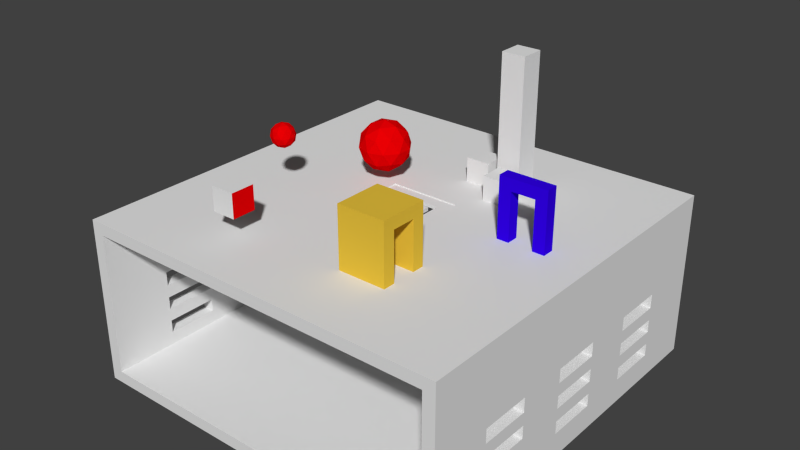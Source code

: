 # Source: scene.blend  (saved by Blender 2.76.0; exported with 4.5.12 LTS)
import bpy
from mathutils import Matrix  # noqa: F401  (used for matrix-valued properties, if any)

bpy.ops.wm.read_factory_settings(use_empty=True)
scene = bpy.context.scene
scene.name = 'Scene'

# ---- collections
col_collection_1 = bpy.data.collections.new('Collection 1'); scene.collection.children.link(col_collection_1)

# ---- materials (node trees are filled in below, after node groups)
mat_material = bpy.data.materials.new('Material')
mat_material.alpha_threshold = 0.0
mat_material.use_transparent_shadow = False
mat_material.roughness = 0.5
mat_material.line_color = (0.0, 0.0, 0.0, 1.0)
mat_red = bpy.data.materials.new('Red')
mat_red.alpha_threshold = 0.0
mat_red.use_transparent_shadow = False
mat_red.diffuse_color = (0.8, 0.0, 0.00128, 1.0)
mat_red.roughness = 0.5
mat_material_001 = bpy.data.materials.new('Material.001')
mat_material_001.alpha_threshold = 0.0
mat_material_001.use_transparent_shadow = False
mat_material_001.diffuse_color = (0.02986, 0.0, 0.8, 1.0)
mat_material_001.roughness = 0.5
mat_material_002 = bpy.data.materials.new('Material.002')
mat_material_002.alpha_threshold = 0.0
mat_material_002.use_transparent_shadow = False
mat_material_002.diffuse_color = (0.8, 0.5319, 0.04681, 1.0)
mat_material_002.roughness = 0.5

# ---- material node trees

# ---- world
world_world = bpy.data.worlds.new('World'); scene.world = world_world
world_world.color = (0.05088, 0.05088, 0.05088)
world_world.use_sun_shadow = False
world_world.sun_shadow_jitter_overblur = 0.0
world_world.cycles.sampling_method = 'MANUAL'
world_world.cycles.sample_map_resolution = 256

# ---- meshes
me_cube_009 = bpy.data.meshes.new('Cube.009')
me_cube_009.from_pydata([(0.1829, -0.1829, 1.0), (-0.1829, -0.1829, 1.0), (0.1829, 0.1829, 1.0), (-0.1829, 0.1829, 1.0), (-0.1829, -0.1829, -4.53e-07), (0.1829, -0.1829, -4.53e-07), (-0.1829, 0.1829, 4.53e-07), (0.1829, 0.1829, 4.53e-07), (0.122, -0.122, 1.0), (-0.122, -0.122, 1.0), (0.122, 0.122, 1.0), (-0.122, 0.122, 1.0), (-0.122, -0.122, -3.02e-07), (0.122, -0.122, -3.02e-07), (-0.122, 0.122, 3.02e-07), (0.122, 0.122, 3.02e-07), (0.01829, 0.1829, 1.0), (-0.01829, 0.1829, 1.0), (-0.01829, 0.1829, 4.53e-07), (0.01829, 0.1829, 4.53e-07), (0.01829, 0.122, 1.0), (-0.01829, 0.122, 1.0), (-0.01829, 0.122, 3.02e-07), (0.01829, 0.122, 3.02e-07), (-0.1829, 0.01829, 4.53e-08), (-0.1829, -0.01829, -4.53e-08), (-0.1829, 0.01829, 1.0), (-0.1829, -0.01829, 1.0), (-0.122, 0.01829, 4.53e-08), (-0.122, -0.01829, -4.53e-08), (-0.122, 0.01829, 1.0), (-0.122, -0.01829, 1.0), (0.1829, 0.01829, 4.53e-08), (0.1829, -0.01829, -4.53e-08), (0.1829, 0.01829, 1.0), (0.1829, -0.01829, 1.0), (0.122, 0.01829, 4.53e-08), (0.122, -0.01829, -4.53e-08), (0.122, 0.01829, 1.0), (0.122, -0.01829, 1.0), (0.01829, -0.1829, 1.0), (-0.01829, -0.1829, 1.0), (-0.01829, -0.1829, -4.53e-07), (0.01829, -0.1829, -4.53e-07), (0.01829, -0.122, 1.0), (-0.01829, -0.122, 1.0), (-0.01829, -0.122, -3.02e-07), (0.01829, -0.122, -3.02e-07), (-0.09146, 0.01829, 4.53e-08), (-0.09146, -0.01829, -4.53e-08), (-0.09146, 0.01829, 1.0), (-0.09146, -0.01829, 1.0), (0.09146, 0.01829, 4.53e-08), (0.09146, -0.01829, -4.53e-08), (0.09146, 0.01829, 1.0), (0.09146, -0.01829, 1.0), (0.01829, 0.09146, 1.0), (-0.01829, 0.09146, 1.0), (-0.01829, 0.09146, 2.265e-07), (0.01829, 0.09146, 2.265e-07), (0.01829, -0.09146, 1.0), (-0.01829, -0.09146, 1.0), (-0.01829, -0.09146, -2.265e-07), (0.01829, -0.09146, -2.265e-07), (0.01829, 0.06098, 1.0), (-0.01829, 0.06098, 1.0), (-0.01829, 0.06098, 1.51e-07), (0.01829, 0.06098, 1.51e-07), (0.01829, -0.06098, 1.0), (-0.01829, -0.06098, 1.0), (-0.01829, -0.06098, -1.51e-07), (0.01829, -0.06098, -1.51e-07), (-0.06098, 0.01829, 4.53e-08), (-0.06098, -0.01829, -4.53e-08), (-0.06098, 0.01829, 1.0), (-0.06098, -0.01829, 1.0), (0.06098, 0.01829, 4.53e-08), (0.06098, -0.01829, -4.53e-08), (0.06098, 0.01829, 1.0), (0.06098, -0.01829, 1.0), (-0.09146, 0.06098, 1.0), (-0.09146, 0.06098, 1.51e-07), (-0.06098, 0.06098, 1.51e-07), (-0.06098, 0.09146, 1.0), (-0.06098, 0.09146, 2.265e-07), (-0.06098, 0.06098, 1.0), (0.06098, 0.09146, 1.0), (0.06098, 0.09146, 2.265e-07), (0.09146, 0.09146, 2.265e-07), (0.09146, 0.09146, 1.0), (0.09146, 0.06098, 1.0), (0.09146, 0.06098, 1.51e-07), (0.06098, 0.06098, 1.0), (0.06098, 0.06098, 1.51e-07), (-0.09146, -0.06098, 1.0), (-0.09146, -0.06098, -1.51e-07), (-0.06098, -0.06098, 1.0), (-0.06098, -0.06098, -1.51e-07), (-0.06098, -0.09146, 1.0), (-0.06098, -0.09146, -2.265e-07), (-0.09146, -0.09146, 1.0), (-0.09146, -0.09146, -2.265e-07), (-0.09146, 0.09146, 2.265e-07), (-0.09146, 0.09146, 1.0), (0.06098, -0.09146, -2.265e-07), (0.06098, -0.09146, 1.0), (0.06098, -0.06098, 1.0), (0.06098, -0.06098, -1.51e-07), (0.09146, -0.09146, -2.265e-07), (0.09146, -0.06098, -1.51e-07), (0.09146, -0.09146, 1.0), (0.09146, -0.06098, 1.0), (0.9421, -0.01829, 1.0), (0.9421, 0.01829, 1.0), (0.9421, -0.01829, -5.96e-08), (0.9421, 0.01829, 5.96e-08), (-0.9421, -0.01829, 1.0), (-0.9421, 0.01829, 1.0), (-0.9421, -0.01829, -5.96e-08), (-0.9421, 0.01829, 5.96e-08), (0.01829, 0.3951, 1.0), (-0.01829, 0.3951, 1.0), (-0.01829, 0.3951, 9.537e-07), (0.01829, 0.3951, 9.537e-07), (0.01829, -0.3951, 1.0), (-0.01829, -0.3951, 1.0), (-0.01829, -0.3951, -9.537e-07), (0.01829, -0.3951, -9.537e-07), (-0.3049, 0.01829, 4.53e-08), (-0.3354, 0.01829, 4.53e-08), (-0.3049, 0.01829, 1.0), (-0.3354, 0.01829, 1.0), (-0.3354, -0.01829, -4.53e-08), (-0.3049, -0.01829, -4.53e-08), (-0.3049, -0.01829, 1.0), (-0.3354, -0.01829, 1.0), (0.3049, 0.01829, 4.53e-08), (0.3354, 0.01829, 4.53e-08), (0.3354, 0.01829, 1.0), (0.3049, 0.01829, 1.0), (0.3354, -0.01829, 1.0), (0.3049, -0.01829, 1.0), (0.3049, -0.01829, -4.53e-08), (0.3354, -0.01829, -4.53e-08), (-0.3049, 0.04878, 1.208e-07), (-0.3354, 0.04878, 1.208e-07), (-0.3049, 0.04878, 1.0), (-0.3354, 0.04878, 1.0), (-0.3354, -0.04878, -1.208e-07), (-0.3049, -0.04878, -1.208e-07), (-0.3049, -0.04878, 1.0), (-0.3354, -0.04878, 1.0), (0.3049, 0.04878, 1.208e-07), (0.3354, 0.04878, 1.208e-07), (0.3354, 0.04878, 1.0), (0.3049, 0.04878, 1.0), (0.3354, -0.04878, 1.0), (0.3049, -0.04878, 1.0), (0.3049, -0.04878, -1.208e-07), (0.3354, -0.04878, -1.208e-07), (-0.3049, 0.07927, 1.963e-07), (-0.3354, 0.07927, 1.963e-07), (-0.3049, 0.07927, 1.0), (-0.3354, 0.07927, 1.0), (-0.3354, -0.07927, -1.963e-07), (-0.3049, -0.07927, -1.963e-07), (-0.3049, -0.07927, 1.0), (-0.3354, -0.07927, 1.0), (0.3049, 0.07927, 1.963e-07), (0.3354, 0.07927, 1.963e-07), (0.3354, 0.07927, 1.0), (0.3049, 0.07927, 1.0), (0.3354, -0.07927, 1.0), (0.3049, -0.07927, 1.0), (0.3049, -0.07927, -1.963e-07), (0.3354, -0.07927, -1.963e-07), (-0.2134, -0.04878, 1.0), (-0.2134, -0.04878, -1.208e-07), (-0.2134, 0.04878, 1.208e-07), (-0.2134, 0.04878, 1.0), (0.2134, -0.04878, -1.208e-07), (0.2134, -0.04878, 1.0), (0.2134, 0.04878, 1.0), (0.2134, 0.04878, 1.208e-07), (-0.2134, -0.07927, 1.0), (-0.2134, -0.07927, -1.963e-07), (-0.2134, 0.07927, 1.963e-07), (-0.2134, 0.07927, 1.0), (0.2134, -0.07927, -1.963e-07), (0.2134, -0.07927, 1.0), (0.2134, 0.07927, 1.0), (0.2134, 0.07927, 1.963e-07), (-0.2439, 0.07927, 1.963e-07), (-0.2439, 0.04878, 1.208e-07), (-0.2439, 0.04878, 1.0), (-0.2439, 0.07927, 1.0), (-0.2439, -0.04878, 1.0), (-0.2439, -0.04878, -1.208e-07), (-0.2439, -0.07927, -1.963e-07), (-0.2439, -0.07927, 1.0), (0.2439, 0.07927, 1.0), (0.2439, 0.04878, 1.0), (0.2439, 0.04878, 1.208e-07), (0.2439, 0.07927, 1.963e-07), (0.2439, -0.04878, 1.0), (0.2439, -0.07927, 1.0), (0.2439, -0.04878, -1.208e-07), (0.2439, -0.07927, -1.963e-07), (-0.2134, -0.3052, 1.0), (-0.2134, -0.3052, -7.749e-07), (-0.2134, 0.3052, 7.451e-07), (-0.2134, 0.3052, 1.0), (0.2134, -0.3052, -7.749e-07), (0.2134, -0.3052, 1.0), (0.2134, 0.3052, 1.0), (0.2134, 0.3052, 7.451e-07), (-0.2439, 0.3052, 7.451e-07), (0.2439, 0.3052, 1.0), (-0.2439, -0.3052, -7.749e-07), (-0.2439, 0.3052, 1.0), (-0.2439, -0.3052, 1.0), (0.2439, 0.3052, 7.451e-07), (0.2439, -0.3052, 1.0), (0.2439, -0.3052, -7.749e-07), (-0.2134, -0.3357, 1.0), (-0.2134, -0.3357, -8.345e-07), (-0.2134, 0.3357, 8.345e-07), (-0.2134, 0.3357, 1.0), (0.2134, -0.3357, -8.345e-07), (0.2134, -0.3357, 1.0), (0.2134, 0.3357, 1.0), (0.2134, 0.3357, 8.345e-07), (-0.2439, 0.3357, 8.345e-07), (0.2439, 0.3357, 1.0), (-0.2439, -0.3357, -8.345e-07), (-0.2439, 0.3357, 1.0), (-0.2439, -0.3357, 1.0), (0.2439, 0.3357, 8.345e-07), (0.2439, -0.3357, 1.0), (0.2439, -0.3357, -8.345e-07), (-0.8537, 0.3049, 1.0), (-0.8537, 0.3049, 7.55e-07), (-0.8537, -0.3049, -7.55e-07), (-0.8537, -0.3049, 1.0), (0.8537, 0.3049, 7.55e-07), (0.8537, 0.3049, 1.0), (0.8537, -0.3049, 1.0), (0.8537, -0.3049, -7.55e-07), (-0.8537, 0.3354, 1.0), (-0.8537, 0.3354, 8.305e-07), (-0.8537, -0.3354, -8.305e-07), (-0.8537, -0.3354, 1.0), (0.8537, 0.3354, 8.305e-07), (0.8537, 0.3354, 1.0), (0.8537, -0.3354, 1.0), (0.8537, -0.3354, -8.305e-07), (-0.8841, 0.3049, 1.0), (-0.8841, 0.3049, 7.55e-07), (-0.8841, -0.3049, -7.55e-07), (-0.8841, -0.3049, 1.0), (0.8841, 0.3049, 7.55e-07), (0.8841, 0.3049, 1.0), (0.8841, -0.3049, 1.0), (0.8841, -0.3049, -7.55e-07), (-0.8841, 0.3354, 1.0), (-0.8841, 0.3354, 8.305e-07), (-0.8841, -0.3354, -8.305e-07), (-0.8841, -0.3354, 1.0), (0.8841, 0.3354, 8.305e-07), (0.8841, 0.3354, 1.0), (0.8841, -0.3354, 1.0), (0.8841, -0.3354, -8.305e-07), (-0.8537, 0.07927, 1.0), (-0.8537, 0.07927, 1.784e-07), (-0.8537, -0.07927, -2.082e-07), (-0.8537, -0.07927, 1.0), (0.8537, 0.07927, 1.784e-07), (0.8537, 0.07927, 1.0), (0.8537, -0.07927, 1.0), (0.8537, -0.07927, -2.082e-07), (-0.8841, 0.07927, 1.0), (-0.8841, 0.07927, 1.784e-07), (-0.8841, -0.07927, -2.082e-07), (-0.8841, -0.07927, 1.0), (0.8841, 0.07927, 1.784e-07), (0.8841, 0.07927, 1.0), (0.8841, -0.07927, 1.0), (0.8841, -0.07927, -2.082e-07), (-0.8537, 0.04878, 1.0), (-0.8537, 0.04878, 1.208e-07), (-0.8537, -0.04878, -1.208e-07), (-0.8537, -0.04878, 1.0), (0.8537, 0.04878, 1.208e-07), (0.8537, 0.04878, 1.0), (0.8537, -0.04878, 1.0), (0.8537, -0.04878, -1.208e-07), (-0.8841, 0.04878, 1.0), (-0.8841, 0.04878, 1.208e-07), (-0.8841, -0.04878, -1.208e-07), (-0.8841, -0.04878, 1.0), (0.8841, 0.04878, 1.208e-07), (0.8841, 0.04878, 1.0), (0.8841, -0.04878, 1.0), (0.8841, -0.04878, -1.208e-07), (-0.7927, 0.07927, 1.0), (-0.7927, 0.07927, 1.963e-07), (-0.7927, 0.04878, 1.208e-07), (-0.7927, 0.04878, 1.0), (-0.7927, 0.01829, 4.53e-08), (-0.7927, 0.01829, 1.0), (-0.7927, -0.01829, 1.0), (-0.7927, -0.01829, -4.53e-08), (-0.7927, -0.04878, -1.208e-07), (-0.7927, -0.07927, -1.963e-07), (-0.7927, -0.07927, 1.0), (-0.7927, -0.04878, 1.0), (-0.7622, 0.07927, 1.0), (-0.7622, 0.07927, 1.963e-07), (-0.7622, 0.04878, 1.208e-07), (-0.7622, 0.04878, 1.0), (-0.7622, -0.01829, -4.53e-08), (-0.7622, 0.01829, 4.53e-08), (-0.7622, 0.01829, 1.0), (-0.7622, -0.01829, 1.0), (-0.7622, -0.04878, -1.208e-07), (-0.7622, -0.04878, 1.0), (-0.7622, -0.07927, -1.963e-07), (-0.7622, -0.07927, 1.0), (0.7927, 0.04878, 1.0), (0.7927, 0.07927, 1.0), (0.7927, 0.07927, 1.963e-07), (0.7927, 0.04878, 1.208e-07), (0.7927, 0.01829, 4.53e-08), (0.7927, -0.01829, -4.53e-08), (0.7927, 0.01829, 1.0), (0.7927, -0.01829, 1.0), (0.7927, -0.04878, 1.0), (0.7927, -0.07927, 1.0), (0.7927, -0.07927, -1.963e-07), (0.7927, -0.04878, -1.208e-07), (0.7622, 0.04878, 1.208e-07), (0.7622, 0.04878, 1.0), (0.7622, 0.07927, 1.0), (0.7622, 0.07927, 1.963e-07), (0.7622, 0.01829, 1.0), (0.7622, -0.01829, 1.0), (0.7622, 0.01829, 4.53e-08), (0.7622, -0.01829, -4.53e-08), (0.7622, -0.04878, 1.0), (0.7622, -0.07927, -1.963e-07), (0.7622, -0.07927, 1.0), (0.7622, -0.04878, -1.208e-07)], [], [(34, 32, 7, 2), (17, 18, 6, 3), (40, 43, 5, 0), (27, 25, 4, 1), (38, 10, 15, 36), (21, 11, 14, 22), (44, 8, 13, 47), (31, 9, 12, 29), (43, 47, 13, 5), (41, 45, 9, 1), (26, 30, 11, 3), (32, 36, 15, 7), (18, 22, 14, 6), (16, 20, 10, 2), (35, 39, 8, 0), (25, 29, 12, 4), (3, 11, 21, 17), (17, 21, 20, 16), (7, 15, 23, 19), (19, 23, 22, 18), (10, 20, 23, 15), (47, 46, 62, 63), (2, 7, 19, 16), (42, 43, 127, 126), (6, 14, 28, 24), (24, 28, 29, 25), (1, 9, 31, 27), (27, 31, 30, 26), (11, 30, 28, 14), (37, 39, 55, 53), (3, 6, 24, 26), (125, 126, 127, 124), (2, 10, 38, 34), (34, 38, 39, 35), (5, 13, 37, 33), (33, 37, 36, 32), (8, 39, 37, 13), (36, 37, 53, 52), (0, 5, 33, 35), (120, 123, 122, 121), (0, 8, 44, 40), (40, 44, 45, 41), (4, 12, 46, 42), (42, 46, 47, 43), (9, 45, 46, 12), (21, 22, 58, 57), (1, 4, 42, 41), (41, 42, 126, 125), (52, 53, 77, 76), (31, 29, 49, 51), (38, 36, 52, 54), (30, 31, 51, 50), (29, 28, 48, 49), (39, 38, 54, 55), (28, 30, 50, 48), (62, 61, 98, 99), (58, 59, 67, 66), (45, 44, 60, 61), (22, 23, 59, 58), (46, 45, 61, 62), (20, 21, 57, 56), (23, 20, 56, 59), (44, 47, 63, 60), (64, 65, 66, 67), (69, 68, 71, 70), (61, 60, 68, 69), (59, 56, 86, 87), (56, 57, 65, 64), (71, 68, 106, 107), (63, 62, 70, 71), (74, 75, 73, 72), (79, 78, 76, 77), (49, 48, 72, 73), (76, 78, 92, 93), (55, 54, 78, 79), (49, 73, 97, 95), (50, 51, 75, 74), (56, 64, 92, 86), (48, 50, 80, 81), (72, 48, 81, 82), (65, 57, 83, 85), (57, 58, 84, 83), (110, 108, 109, 111), (87, 86, 89, 88), (60, 63, 104, 105), (63, 71, 107, 104), (104, 107, 109, 108), (54, 52, 91, 90), (78, 54, 90, 92), (52, 76, 93, 91), (68, 60, 105, 106), (73, 75, 96, 97), (51, 49, 95, 94), (75, 51, 94, 96), (67, 59, 87, 93), (99, 98, 100, 101), (105, 104, 108, 110), (93, 87, 88, 91), (88, 89, 90, 91), (86, 92, 90, 89), (83, 84, 102, 103), (64, 67, 93, 92), (84, 82, 81, 102), (103, 102, 81, 80), (106, 105, 110, 111), (109, 107, 77, 53), (111, 109, 53, 55), (106, 111, 55, 79), (107, 106, 79, 77), (66, 65, 85, 82), (74, 72, 82, 85), (50, 74, 85, 80), (85, 83, 103, 80), (58, 66, 82, 84), (61, 69, 96, 98), (69, 70, 97, 96), (70, 62, 99, 97), (101, 100, 94, 95), (98, 96, 94, 100), (97, 99, 101, 95), (308, 311, 118, 119), (309, 308, 119, 117), (310, 309, 117, 116), (332, 334, 113, 115), (311, 310, 116, 118), (333, 332, 115, 114), (112, 114, 115, 113), (117, 119, 118, 116), (334, 335, 112, 113), (335, 333, 114, 112), (40, 41, 125, 124), (19, 18, 122, 123), (16, 19, 123, 120), (17, 16, 120, 121), (43, 40, 124, 127), (18, 17, 121, 122), (25, 27, 134, 133), (134, 135, 151, 150), (27, 26, 130, 134), (134, 130, 131, 135), (26, 24, 128, 130), (140, 141, 157, 156), (24, 25, 133, 128), (128, 133, 132, 129), (35, 33, 142, 141), (129, 131, 147, 145), (34, 35, 141, 139), (139, 141, 140, 138), (33, 32, 136, 142), (142, 136, 137, 143), (32, 34, 139, 136), (132, 133, 149, 148), (204, 206, 180, 181), (158, 159, 175, 174), (150, 151, 167, 166), (156, 157, 173, 172), (136, 139, 155, 152), (133, 134, 150, 149), (142, 143, 159, 158), (128, 129, 145, 144), (138, 137, 153, 154), (135, 132, 148, 151), (141, 142, 158, 157), (137, 136, 152, 153), (143, 140, 156, 159), (131, 130, 146, 147), (139, 138, 154, 155), (130, 128, 144, 146), (165, 166, 167, 164), (162, 160, 161, 163), (173, 174, 175, 172), (168, 171, 170, 169), (193, 192, 186, 178), (197, 196, 176, 177), (205, 204, 181, 189), (144, 145, 161, 160), (153, 152, 168, 169), (147, 146, 162, 163), (155, 154, 170, 171), (148, 149, 165, 164), (177, 176, 184, 185), (181, 180, 188, 189), (179, 178, 186, 187), (183, 182, 190, 191), (195, 194, 179, 187), (194, 193, 178, 179), (201, 200, 190, 182), (189, 188, 212, 213), (202, 201, 182, 183), (196, 199, 184, 176), (195, 187, 211, 219), (203, 202, 183, 191), (186, 192, 216, 210), (206, 207, 188, 180), (205, 189, 213, 222), (198, 197, 177, 185), (160, 162, 195, 192), (146, 144, 193, 194), (162, 146, 194, 195), (144, 160, 192, 193), (165, 149, 197, 198), (150, 166, 199, 196), (166, 165, 198, 199), (149, 150, 196, 197), (171, 168, 203, 200), (168, 152, 202, 203), (152, 155, 201, 202), (155, 171, 200, 201), (158, 174, 207, 206), (174, 173, 205, 207), (173, 157, 204, 205), (157, 158, 206, 204), (213, 212, 228, 229), (208, 220, 236, 224), (211, 210, 226, 227), (220, 218, 242, 243), (184, 199, 220, 208), (192, 195, 219, 216), (203, 191, 215, 221), (191, 190, 214, 215), (188, 207, 223, 212), (200, 203, 221, 217), (199, 198, 218, 220), (207, 205, 222, 223), (190, 200, 217, 214), (185, 184, 208, 209), (198, 185, 209, 218), (187, 186, 210, 211), (236, 234, 225, 224), (239, 238, 229, 228), (232, 235, 227, 226), (233, 237, 231, 230), (222, 238, 254, 246), (215, 214, 230, 231), (221, 215, 231, 237), (210, 216, 232, 226), (233, 217, 245, 253), (214, 217, 233, 230), (222, 213, 229, 238), (218, 209, 225, 234), (212, 223, 239, 228), (219, 211, 227, 235), (209, 208, 224, 225), (216, 219, 240, 241), (244, 252, 268, 260), (248, 249, 265, 264), (242, 250, 266, 258), (246, 262, 286, 278), (238, 239, 255, 254), (235, 232, 249, 248), (219, 235, 248, 240), (239, 223, 247, 255), (218, 234, 250, 242), (217, 221, 244, 245), (232, 216, 241, 249), (234, 236, 251, 250), (237, 233, 253, 252), (221, 237, 252, 244), (223, 222, 246, 247), (236, 220, 243, 251), (257, 256, 264, 265), (259, 258, 266, 267), (261, 260, 268, 269), (263, 262, 270, 271), (250, 251, 267, 266), (253, 245, 261, 269), (252, 253, 269, 268), (246, 254, 270, 262), (254, 255, 271, 270), (258, 259, 283, 282), (255, 247, 263, 271), (240, 248, 264, 256), (244, 260, 284, 276), (249, 241, 257, 265), (247, 246, 278, 279), (251, 243, 259, 267), (286, 287, 303, 302), (281, 273, 289, 297), (284, 285, 301, 300), (272, 280, 296, 288), (259, 243, 275, 283), (260, 261, 285, 284), (263, 247, 279, 287), (261, 245, 277, 285), (262, 263, 287, 286), (242, 258, 282, 274), (241, 240, 272, 273), (243, 242, 274, 275), (240, 256, 280, 272), (245, 244, 276, 277), (256, 257, 281, 280), (257, 241, 273, 281), (295, 294, 302, 303), (289, 288, 296, 297), (291, 290, 298, 299), (293, 292, 300, 301), (283, 275, 291, 299), (278, 286, 302, 294), (287, 279, 295, 303), (274, 282, 298, 290), (276, 284, 300, 292), (280, 281, 297, 296), (285, 277, 293, 301), (282, 283, 299, 298), (318, 317, 161, 145), (317, 316, 163, 161), (326, 324, 148, 164), (350, 348, 156, 172), (351, 349, 175, 159), (327, 326, 164, 167), (343, 340, 153, 169), (342, 343, 169, 170), (319, 318, 145, 147), (341, 342, 170, 154), (349, 350, 172, 175), (324, 325, 151, 148), (325, 327, 167, 151), (340, 341, 154, 153), (316, 319, 147, 163), (348, 351, 159, 156), (272, 288, 307, 304), (288, 289, 306, 307), (273, 272, 304, 305), (289, 273, 305, 306), (347, 346, 332, 333), (323, 322, 309, 310), (310, 311, 312, 315), (321, 320, 311, 308), (291, 275, 314, 315), (290, 291, 315, 312), (275, 274, 313, 314), (274, 290, 312, 313), (304, 307, 319, 316), (293, 277, 329, 328), (305, 304, 316, 317), (306, 305, 317, 318), (129, 132, 320, 321), (131, 129, 321, 322), (135, 131, 322, 323), (132, 135, 323, 320), (315, 314, 327, 325), (292, 293, 328, 331), (314, 313, 326, 327), (313, 312, 324, 326), (344, 345, 335, 334), (276, 292, 331, 330), (277, 276, 330, 329), (321, 308, 306, 318), (322, 321, 318, 319), (309, 322, 319, 307), (308, 309, 307, 306), (320, 323, 325, 324), (311, 320, 324, 312), (323, 310, 315, 325), (294, 295, 339, 336), (279, 278, 337, 338), (295, 279, 338, 339), (278, 294, 336, 337), (351, 348, 345, 347), (328, 329, 342, 341), (329, 330, 343, 342), (330, 331, 340, 343), (137, 138, 344, 346), (140, 143, 347, 345), (138, 140, 345, 344), (143, 137, 346, 347), (338, 337, 350, 349), (339, 338, 349, 351), (337, 336, 348, 350), (328, 341, 344, 334), (331, 328, 334, 332), (341, 340, 346, 344), (340, 331, 332, 346), (339, 351, 347, 333), (348, 336, 335, 345), (336, 339, 333, 335)])
me_cube_009.use_remesh_preserve_volume = False
me_cube_009.use_remesh_preserve_attributes = False
me_cube_009.use_mirror_vertex_groups = False
me_cube_009.update()
me_cube_008 = bpy.data.meshes.new('Cube.008')
me_cube_008.from_pydata([(1.0, 1.0, -1.0), (1.0, -1.0, -1.0), (-1.0, -1.0, -1.0), (-1.0, 1.0, -1.0), (1.0, 1.0, 1.0), (1.0, -1.0, 1.0), (-1.0, -1.0, 1.0), (-1.0, 1.0, 1.0)], [], [(0, 1, 2, 3), (4, 7, 6, 5), (0, 4, 5, 1), (1, 5, 6, 2), (2, 6, 7, 3), (4, 0, 3, 7)])
me_cube_008.polygons.foreach_set('material_index', [0, 0, 1, 0, 0, 0])
me_cube_008.materials.append(mat_material)
me_cube_008.materials.append(mat_red)
me_cube_008.use_remesh_preserve_volume = False
me_cube_008.use_remesh_preserve_attributes = False
me_cube_008.use_mirror_vertex_groups = False
me_cube_008.update()
me_cube_007 = bpy.data.meshes.new('Cube.007')
me_cube_007.from_pydata([(-0.5, -2.0, -3.0), (-0.5, -2.0, 2.0), (-0.5, 2.0, -3.0), (-0.5, 2.0, 2.0), (0.5, -2.0, -3.0), (0.5, -2.0, 2.0), (0.5, 2.0, -3.0), (0.5, 2.0, 2.0), (-0.5, -1.0, 2.0), (-0.5, 1.0, 2.0), (-0.5, 1.0, -3.0), (-0.5, -1.0, -3.0), (0.5, 1.0, 2.0), (0.5, -1.0, 2.0), (0.5, -1.0, -3.0), (0.5, 1.0, -3.0), (-0.5, -2.0, 1.0), (-0.5, 2.0, 1.0), (0.5, 2.0, 1.0), (0.5, -2.0, 1.0), (0.5, 1.0, 1.0), (0.5, -1.0, 1.0), (-0.5, -1.0, 1.0), (-0.5, 1.0, 1.0)], [], [(23, 17, 2, 10), (17, 18, 6, 2), (21, 19, 4, 14), (19, 16, 0, 4), (10, 2, 6, 15), (12, 7, 3, 9), (5, 13, 8, 1), (13, 12, 9, 8), (0, 11, 14, 4), (21, 14, 11, 22), (18, 20, 15, 6), (16, 22, 11, 0), (20, 21, 22, 23), (8, 9, 23, 22), (1, 8, 22, 16), (12, 13, 21, 20), (7, 12, 20, 18), (5, 1, 16, 19), (13, 5, 19, 21), (3, 7, 18, 17), (9, 3, 17, 23), (15, 20, 23, 10)])
me_cube_007.materials.append(mat_material_001)
me_cube_007.use_remesh_preserve_volume = False
me_cube_007.use_remesh_preserve_attributes = False
me_cube_007.use_mirror_vertex_groups = False
me_cube_007.update()
me_cube_006 = bpy.data.meshes.new('Cube.006')
me_cube_006.from_pydata([(0.1829, -0.1829, 1.0), (-0.1829, -0.1829, 1.0), (0.1829, 0.1829, 1.0), (-0.1829, 0.1829, 1.0), (-0.1829, -0.1829, 0.4), (0.1829, -0.1829, 0.4), (-0.1829, 0.1829, 0.4), (0.1829, 0.1829, 0.4), (0.122, -0.122, 1.0), (-0.122, -0.122, 1.0), (0.122, 0.122, 1.0), (-0.122, 0.122, 1.0), (-0.122, -0.122, 0.4), (0.122, -0.122, 0.4), (-0.122, 0.122, 0.4), (0.122, 0.122, 0.4), (0.01829, 0.1829, 1.0), (-0.01829, 0.1829, 1.0), (-0.01829, 0.1829, 0.4), (0.01829, 0.1829, 0.4), (0.01829, 0.122, 1.0), (-0.01829, 0.122, 1.0), (-0.01829, 0.122, 0.4), (0.01829, 0.122, 0.4), (-0.1829, 0.01829, 0.4), (-0.1829, -0.01829, 0.4), (-0.1829, 0.01829, 1.0), (-0.1829, -0.01829, 1.0), (-0.122, 0.01829, 0.4), (-0.122, -0.01829, 0.4), (-0.122, 0.01829, 1.0), (-0.122, -0.01829, 1.0), (0.1829, 0.01829, 0.4), (0.1829, -0.01829, 0.4), (0.1829, 0.01829, 1.0), (0.1829, -0.01829, 1.0), (0.122, 0.01829, 0.4), (0.122, -0.01829, 0.4), (0.122, 0.01829, 1.0), (0.122, -0.01829, 1.0), (0.01829, -0.1829, 1.0), (-0.01829, -0.1829, 1.0), (-0.01829, -0.1829, 0.4), (0.01829, -0.1829, 0.4), (0.01829, -0.122, 1.0), (-0.01829, -0.122, 1.0), (-0.01829, -0.122, 0.4), (0.01829, -0.122, 0.4), (-0.09146, 0.01829, 0.4), (-0.09146, -0.01829, 0.4), (-0.09146, 0.01829, 1.0), (-0.09146, -0.01829, 1.0), (0.09146, 0.01829, 0.4), (0.09146, -0.01829, 0.4), (0.09146, 0.01829, 1.0), (0.09146, -0.01829, 1.0), (0.01829, 0.09146, 1.0), (-0.01829, 0.09146, 1.0), (-0.01829, 0.09146, 0.4), (0.01829, 0.09146, 0.4), (0.01829, -0.09146, 1.0), (-0.01829, -0.09146, 1.0), (-0.01829, -0.09146, 0.4), (0.01829, -0.09146, 0.4), (0.01829, 0.06098, 1.0), (-0.01829, 0.06098, 1.0), (-0.01829, 0.06098, 0.4), (0.01829, 0.06098, 0.4), (0.01829, -0.06098, 1.0), (-0.01829, -0.06098, 1.0), (-0.01829, -0.06098, 0.4), (0.01829, -0.06098, 0.4), (-0.06098, 0.01829, 0.4), (-0.06098, -0.01829, 0.4), (-0.06098, 0.01829, 1.0), (-0.06098, -0.01829, 1.0), (0.06098, 0.01829, 0.4), (0.06098, -0.01829, 0.4), (0.06098, 0.01829, 1.0), (0.06098, -0.01829, 1.0), (-0.09146, 0.06098, 1.0), (-0.09146, 0.06098, 0.4), (-0.06098, 0.06098, 1.0), (-0.06098, 0.06098, 0.4), (-0.06098, 0.09146, 1.0), (-0.06098, 0.09146, 0.4), (-0.06098, 0.06098, 1.0), (-0.06098, 0.06098, 0.4), (0.06098, 0.09146, 1.0), (0.06098, 0.09146, 0.4), (0.09146, 0.09146, 0.4), (0.09146, 0.09146, 1.0), (0.09146, 0.06098, 1.0), (0.09146, 0.06098, 0.4), (0.06098, 0.06098, 1.0), (0.06098, 0.06098, 0.4), (-0.09146, -0.06098, 1.0), (-0.09146, -0.06098, 0.4), (-0.06098, -0.06098, 1.0), (-0.06098, -0.06098, 0.4), (-0.06098, -0.09146, 1.0), (-0.06098, -0.09146, 0.4), (-0.06098, -0.06098, 1.0), (-0.06098, -0.06098, 0.4), (-0.09146, -0.09146, 1.0), (-0.09146, -0.09146, 0.4), (-0.09146, -0.06098, 1.0), (-0.09146, -0.06098, 0.4), (-0.09146, 0.09146, 0.4), (-0.09146, 0.09146, 1.0), (0.06098, -0.09146, 0.4), (0.06098, -0.09146, 1.0), (0.06098, -0.06098, 1.0), (0.06098, -0.06098, 0.4), (0.09146, -0.09146, 0.4), (0.09146, -0.06098, 0.4), (0.09146, -0.09146, 1.0), (0.09146, -0.06098, 1.0)], [], [(34, 32, 7, 2), (17, 18, 6, 3), (40, 43, 5, 0), (27, 25, 4, 1), (38, 10, 15, 36), (21, 11, 14, 22), (44, 8, 13, 47), (31, 9, 12, 29), (43, 47, 13, 5), (41, 45, 9, 1), (26, 30, 11, 3), (32, 36, 15, 7), (18, 22, 14, 6), (16, 20, 10, 2), (35, 39, 8, 0), (25, 29, 12, 4), (3, 11, 21, 17), (17, 21, 20, 16), (7, 15, 23, 19), (19, 23, 22, 18), (10, 20, 23, 15), (47, 46, 62, 63), (2, 7, 19, 16), (16, 19, 18, 17), (6, 14, 28, 24), (24, 28, 29, 25), (1, 9, 31, 27), (27, 31, 30, 26), (11, 30, 28, 14), (37, 39, 55, 53), (3, 6, 24, 26), (26, 24, 25, 27), (2, 10, 38, 34), (34, 38, 39, 35), (5, 13, 37, 33), (33, 37, 36, 32), (8, 39, 37, 13), (36, 37, 53, 52), (0, 5, 33, 35), (35, 33, 32, 34), (0, 8, 44, 40), (40, 44, 45, 41), (4, 12, 46, 42), (42, 46, 47, 43), (9, 45, 46, 12), (21, 22, 58, 57), (1, 4, 42, 41), (41, 42, 43, 40), (52, 53, 77, 76), (31, 29, 49, 51), (38, 36, 52, 54), (30, 31, 51, 50), (29, 28, 48, 49), (39, 38, 54, 55), (28, 30, 50, 48), (62, 61, 100, 101), (58, 59, 67, 66), (45, 44, 60, 61), (22, 23, 59, 58), (46, 45, 61, 62), (20, 21, 57, 56), (23, 20, 56, 59), (44, 47, 63, 60), (64, 65, 66, 67), (69, 68, 71, 70), (61, 60, 68, 69), (59, 56, 88, 89), (56, 57, 65, 64), (71, 68, 112, 113), (63, 62, 70, 71), (66, 65, 86, 87), (74, 75, 73, 72), (79, 78, 76, 77), (74, 72, 83, 82), (49, 48, 72, 73), (76, 78, 94, 95), (55, 54, 78, 79), (49, 73, 99, 97), (50, 51, 75, 74), (56, 64, 94, 88), (50, 74, 82, 80), (48, 50, 80, 81), (72, 48, 81, 83), (82, 84, 109, 80), (65, 57, 84, 86), (57, 58, 85, 84), (58, 66, 87, 85), (116, 114, 115, 117), (89, 88, 91, 90), (60, 63, 110, 111), (63, 71, 113, 110), (110, 113, 115, 114), (54, 52, 93, 92), (78, 54, 92, 94), (52, 76, 95, 93), (68, 60, 111, 112), (73, 75, 98, 99), (51, 49, 97, 96), (75, 51, 96, 98), (67, 59, 89, 95), (61, 69, 102, 100), (69, 70, 103, 102), (70, 62, 101, 103), (105, 104, 106, 107), (100, 102, 106, 104), (101, 100, 104, 105), (103, 101, 105, 107), (111, 110, 114, 116), (95, 89, 90, 93), (90, 91, 92, 93), (88, 94, 92, 91), (84, 85, 108, 109), (86, 84, 82), (64, 67, 95, 94), (85, 87, 83), (85, 83, 81, 108), (109, 108, 81, 80), (112, 111, 116, 117), (115, 113, 77, 53), (117, 115, 53, 55), (112, 117, 55, 79), (113, 112, 79, 77)])
me_cube_006.use_remesh_preserve_volume = False
me_cube_006.use_remesh_preserve_attributes = False
me_cube_006.use_mirror_vertex_groups = False
me_cube_006.update()
me_cube_005 = bpy.data.meshes.new('Cube.005')
me_cube_005.from_pydata([(-0.9756, -0.9756, -1.0), (-0.9756, -0.9756, 1.0), (-0.9756, 0.9756, -1.0), (-0.9756, 0.9756, 1.0), (0.9756, -0.9756, -1.0), (0.9756, -0.9756, 1.0), (0.9756, 0.9756, -1.0), (0.9756, 0.9756, 1.0), (-0.9756, -0.9146, 1.0), (-0.9756, 0.9146, 1.0), (-0.9756, 0.9146, -1.0), (-0.9756, -0.9146, -1.0), (0.9756, 0.9146, 1.0), (0.9756, -0.9146, 1.0), (0.9756, -0.9146, -1.0), (0.9756, 0.9146, -1.0), (-0.9146, 0.9756, 1.0), (0.9146, 0.9756, 1.0), (0.9146, 0.9756, -1.0), (-0.9146, 0.9756, -1.0), (0.9146, -0.9756, 1.0), (-0.9146, -0.9756, 1.0), (-0.9146, -0.9756, -1.0), (0.9146, -0.9756, -1.0), (0.9146, -0.9146, 1.0), (-0.9146, -0.9146, 1.0), (0.9146, 0.9146, 1.0), (-0.9146, 0.9146, 1.0), (-0.9146, -0.9146, -1.0), (0.9146, -0.9146, -1.0), (-0.9146, 0.9146, -1.0), (0.9146, 0.9146, -1.0), (-0.9756, 0.9146, 25.0), (-0.9756, 0.9756, 25.0), (0.9146, 0.9756, 25.0), (0.9756, 0.9756, 25.0), (0.9756, -0.9146, 25.0), (0.9756, -0.9756, 25.0), (-0.9146, -0.9756, 25.0), (-0.9756, -0.9756, 25.0), (-0.9756, -0.9146, 25.0), (0.9756, 0.9146, 25.0), (-0.9146, -0.9146, 25.0), (-0.9146, 0.9146, 25.0), (-0.9146, 0.9756, 25.0), (0.9146, -0.9756, 25.0), (0.9146, -0.9146, 25.0), (0.9146, 0.9146, 25.0), (0.9756, -0.9756, 14.2), (0.9756, -0.9756, 11.8), (0.9756, -0.9146, 11.8), (0.9756, -0.9146, 14.2), (0.9146, 0.9756, 14.2), (0.9146, 0.9756, 11.8), (-0.9146, 0.9756, 14.2), (-0.9146, 0.9756, 11.8), (-0.9756, 0.9756, 11.8), (-0.9756, 0.9756, 14.2), (-0.9756, 0.9146, 14.2), (-0.9756, 0.9146, 11.8), (-0.9756, -0.9146, 11.8), (-0.9756, -0.9146, 14.2), (0.9756, 0.9756, 11.8), (0.9756, 0.9756, 14.2), (0.9756, 0.9146, 14.2), (0.9756, 0.9146, 11.8), (0.9146, -0.9756, 14.2), (0.9146, -0.9756, 11.8), (-0.9146, -0.9756, 11.8), (-0.9146, -0.9756, 14.2), (-0.9756, -0.9756, 14.2), (-0.9756, -0.9756, 11.8), (-0.9146, -0.9146, 11.8), (-0.9146, -0.9146, 14.2), (0.9146, -0.9146, 14.2), (0.9146, -0.9146, 11.8), (0.9146, 0.9146, 11.8), (0.9146, 0.9146, 14.2), (-0.9146, 0.9146, 14.2), (-0.9146, 0.9146, 11.8), (-0.9756, -0.6533, 1.0), (-0.9756, -0.392, 1.0), (-0.9756, -0.1307, 1.0), (-0.9756, 0.1307, 1.0), (-0.9756, 0.392, 1.0), (-0.9756, 0.6533, 1.0), (-0.9756, 0.6533, -1.0), (-0.9756, 0.392, -1.0), (-0.9756, 0.1307, -1.0), (-0.9756, -0.1307, -1.0), (-0.9756, -0.392, -1.0), (-0.9756, -0.6533, -1.0), (0.9756, 0.6533, 1.0), (0.9756, 0.392, 1.0), (0.9756, 0.1307, 1.0), (0.9756, -0.1307, 1.0), (0.9756, -0.392, 1.0), (0.9756, -0.6533, 1.0), (0.9756, -0.6533, -1.0), (0.9756, -0.392, -1.0), (0.9756, -0.1307, -1.0), (0.9756, 0.1307, -1.0), (0.9756, 0.392, -1.0), (0.9756, 0.6533, -1.0), (-0.9146, 0.6533, -1.0), (-0.9146, 0.392, -1.0), (-0.9146, 0.1307, -1.0), (-0.9146, -0.1307, -1.0), (-0.9146, -0.392, -1.0), (-0.9146, -0.6533, -1.0), (0.9146, 0.6533, -1.0), (0.9146, 0.392, -1.0), (0.9146, 0.1307, -1.0), (0.9146, -0.1307, -1.0), (0.9146, -0.392, -1.0), (0.9146, -0.6533, -1.0), (0.9146, 0.6533, 1.0), (0.9146, 0.392, 1.0), (0.9146, 0.1307, 1.0), (0.9146, -0.1307, 1.0), (0.9146, -0.392, 1.0), (0.9146, -0.6533, 1.0), (-0.9146, 0.6533, 1.0), (-0.9146, 0.392, 1.0), (-0.9146, 0.1307, 1.0), (-0.9146, -0.1307, 1.0), (-0.9146, -0.392, 1.0), (-0.9146, -0.6533, 1.0), (-0.9756, -0.6533, 25.0), (-0.9756, -0.392, 25.0), (-0.9756, -0.1307, 25.0), (-0.9756, 0.1307, 25.0), (-0.9756, 0.392, 25.0), (-0.9756, 0.6533, 25.0), (0.9756, 0.6533, 25.0), (0.9756, 0.392, 25.0), (0.9756, 0.1307, 25.0), (0.9756, -0.1307, 25.0), (0.9756, -0.392, 25.0), (0.9756, -0.6533, 25.0), (0.9146, 0.6533, 25.0), (0.9146, 0.392, 25.0), (0.9146, 0.1307, 25.0), (0.9146, -0.1307, 25.0), (0.9146, -0.392, 25.0), (0.9146, -0.6533, 25.0), (-0.9146, 0.6533, 25.0), (-0.9146, 0.392, 25.0), (-0.9146, 0.1307, 25.0), (-0.9146, -0.1307, 25.0), (-0.9146, -0.392, 25.0), (-0.9146, -0.6533, 25.0), (0.9756, 0.6533, 11.8), (0.9756, 0.392, 11.8), (0.9756, 0.1307, 11.8), (0.9756, -0.1307, 11.8), (0.9756, -0.392, 11.8), (0.9756, -0.6533, 11.8), (0.9756, 0.6533, 14.2), (0.9756, 0.392, 14.2), (0.9756, 0.1307, 14.2), (0.9756, -0.1307, 14.2), (0.9756, -0.392, 14.2), (0.9756, -0.6533, 14.2), (-0.9756, -0.6533, 11.8), (-0.9756, -0.392, 11.8), (-0.9756, -0.1307, 11.8), (-0.9756, 0.1307, 11.8), (-0.9756, 0.392, 11.8), (-0.9756, 0.6533, 11.8), (-0.9756, -0.6533, 14.2), (-0.9756, -0.392, 14.2), (-0.9756, -0.1307, 14.2), (-0.9756, 0.1307, 14.2), (-0.9756, 0.392, 14.2), (-0.9756, 0.6533, 14.2), (-0.9146, 0.6533, 11.8), (-0.9146, 0.392, 11.8), (-0.9146, 0.1307, 11.8), (-0.9146, -0.1307, 11.8), (-0.9146, -0.392, 11.8), (-0.9146, -0.6533, 11.8), (-0.9146, 0.6533, 14.2), (-0.9146, 0.392, 14.2), (-0.9146, 0.1307, 14.2), (-0.9146, -0.1307, 14.2), (-0.9146, -0.392, 14.2), (-0.9146, -0.6533, 14.2), (0.9146, -0.6533, 11.8), (0.9146, -0.392, 11.8), (0.9146, -0.1307, 11.8), (0.9146, 0.1307, 11.8), (0.9146, 0.392, 11.8), (0.9146, 0.6533, 11.8), (0.9146, -0.6533, 14.2), (0.9146, -0.392, 14.2), (0.9146, -0.1307, 14.2), (0.9146, 0.1307, 14.2), (0.9146, 0.392, 14.2), (0.9146, 0.6533, 14.2), (0.9756, -0.9756, 9.64), (0.9756, -0.9756, 7.48), (0.9756, -0.9756, 5.32), (0.9756, -0.9756, 3.16), (0.9146, 0.9756, 9.64), (0.9146, 0.9756, 7.48), (0.9146, 0.9756, 5.32), (0.9146, 0.9756, 3.16), (-0.9146, 0.9756, 9.64), (-0.9146, 0.9756, 7.48), (-0.9146, 0.9756, 5.32), (-0.9146, 0.9756, 3.16), (-0.9756, 0.9146, 9.64), (-0.9756, 0.9146, 7.48), (-0.9756, 0.9146, 5.32), (-0.9756, 0.9146, 3.16), (0.9756, 0.9146, 9.64), (0.9756, 0.9146, 7.48), (0.9756, 0.9146, 5.32), (0.9756, 0.9146, 3.16), (0.9146, -0.9756, 9.64), (0.9146, -0.9756, 7.48), (0.9146, -0.9756, 5.32), (0.9146, -0.9756, 3.16), (-0.9756, -0.9756, 9.64), (-0.9756, -0.9756, 7.48), (-0.9756, -0.9756, 5.32), (-0.9756, -0.9756, 3.16), (0.9756, -0.9146, 3.16), (0.9756, -0.9146, 5.32), (0.9756, -0.9146, 7.48), (0.9756, -0.9146, 9.64), (-0.9756, 0.9756, 3.16), (-0.9756, 0.9756, 5.32), (-0.9756, 0.9756, 7.48), (-0.9756, 0.9756, 9.64), (-0.9756, -0.9146, 3.16), (-0.9756, -0.9146, 5.32), (-0.9756, -0.9146, 7.48), (-0.9756, -0.9146, 9.64), (0.9756, 0.9756, 3.16), (0.9756, 0.9756, 5.32), (0.9756, 0.9756, 7.48), (0.9756, 0.9756, 9.64), (-0.9146, -0.9756, 3.16), (-0.9146, -0.9756, 5.32), (-0.9146, -0.9756, 7.48), (-0.9146, -0.9756, 9.64), (-0.9756, 0.6533, 3.16), (-0.9756, 0.6533, 5.32), (-0.9756, 0.6533, 7.48), (-0.9756, 0.6533, 9.64), (-0.9756, 0.392, 3.16), (-0.9756, 0.392, 5.32), (-0.9756, 0.392, 7.48), (-0.9756, 0.392, 9.64), (-0.9756, 0.1307, 3.16), (-0.9756, 0.1307, 5.32), (-0.9756, 0.1307, 7.48), (-0.9756, 0.1307, 9.64), (-0.9756, -0.1307, 3.16), (-0.9756, -0.1307, 5.32), (-0.9756, -0.1307, 7.48), (-0.9756, -0.1307, 9.64), (-0.9756, -0.392, 3.16), (-0.9756, -0.392, 5.32), (-0.9756, -0.392, 7.48), (-0.9756, -0.392, 9.64), (-0.9756, -0.6533, 3.16), (-0.9756, -0.6533, 5.32), (-0.9756, -0.6533, 7.48), (-0.9756, -0.6533, 9.64), (0.9756, -0.6533, 3.16), (0.9756, -0.6533, 5.32), (0.9756, -0.6533, 7.48), (0.9756, -0.6533, 9.64), (0.9756, -0.392, 3.16), (0.9756, -0.392, 5.32), (0.9756, -0.392, 7.48), (0.9756, -0.392, 9.64), (0.9756, -0.1307, 3.16), (0.9756, -0.1307, 5.32), (0.9756, -0.1307, 7.48), (0.9756, -0.1307, 9.64), (0.9756, 0.1307, 3.16), (0.9756, 0.1307, 5.32), (0.9756, 0.1307, 7.48), (0.9756, 0.1307, 9.64), (0.9756, 0.392, 3.16), (0.9756, 0.392, 5.32), (0.9756, 0.392, 7.48), (0.9756, 0.392, 9.64), (0.9756, 0.6533, 3.16), (0.9756, 0.6533, 5.32), (0.9756, 0.6533, 7.48), (0.9756, 0.6533, 9.64), (0.9146, -0.9146, 9.64), (0.9146, -0.9146, 7.48), (0.9146, -0.9146, 5.32), (0.9146, -0.9146, 3.16), (-0.9146, 0.9146, 9.64), (-0.9146, 0.9146, 7.48), (-0.9146, 0.9146, 5.32), (-0.9146, 0.9146, 3.16), (-0.9146, -0.9146, 3.16), (-0.9146, -0.9146, 5.32), (-0.9146, -0.9146, 7.48), (-0.9146, -0.9146, 9.64), (0.9146, 0.9146, 3.16), (0.9146, 0.9146, 5.32), (0.9146, 0.9146, 7.48), (0.9146, 0.9146, 9.64), (0.9146, 0.6533, 3.16), (0.9146, 0.6533, 5.32), (0.9146, 0.6533, 7.48), (0.9146, 0.6533, 9.64), (0.9146, 0.392, 3.16), (0.9146, 0.392, 5.32), (0.9146, 0.392, 7.48), (0.9146, 0.392, 9.64), (0.9146, 0.1307, 3.16), (0.9146, 0.1307, 5.32), (0.9146, 0.1307, 7.48), (0.9146, 0.1307, 9.64), (0.9146, -0.1307, 3.16), (0.9146, -0.1307, 5.32), (0.9146, -0.1307, 7.48), (0.9146, -0.1307, 9.64), (0.9146, -0.392, 3.16), (0.9146, -0.392, 5.32), (0.9146, -0.392, 7.48), (0.9146, -0.392, 9.64), (0.9146, -0.6533, 3.16), (0.9146, -0.6533, 5.32), (0.9146, -0.6533, 7.48), (0.9146, -0.6533, 9.64), (-0.9146, -0.6533, 3.16), (-0.9146, -0.6533, 5.32), (-0.9146, -0.6533, 7.48), (-0.9146, -0.6533, 9.64), (-0.9146, -0.392, 3.16), (-0.9146, -0.392, 5.32), (-0.9146, -0.392, 7.48), (-0.9146, -0.392, 9.64), (-0.9146, -0.1307, 3.16), (-0.9146, -0.1307, 5.32), (-0.9146, -0.1307, 7.48), (-0.9146, -0.1307, 9.64), (-0.9146, 0.1307, 3.16), (-0.9146, 0.1307, 5.32), (-0.9146, 0.1307, 7.48), (-0.9146, 0.1307, 9.64), (-0.9146, 0.392, 3.16), (-0.9146, 0.392, 5.32), (-0.9146, 0.392, 7.48), (-0.9146, 0.392, 9.64), (-0.9146, 0.6533, 3.16), (-0.9146, 0.6533, 5.32), (-0.9146, 0.6533, 7.48), (-0.9146, 0.6533, 9.64)], [], [(9, 3, 2, 10), (17, 7, 6, 18), (13, 5, 4, 14), (21, 1, 0, 22), (31, 18, 6, 15), (64, 63, 35, 41), (57, 58, 32, 33), (23, 29, 14, 4), (110, 31, 15, 103), (7, 12, 15, 6), (97, 13, 14, 98), (1, 8, 11, 0), (85, 9, 10, 86), (86, 10, 30, 104), (0, 11, 28, 22), (22, 28, 29, 23), (48, 51, 36, 37), (54, 57, 33, 44), (170, 61, 40, 128), (10, 2, 19, 30), (30, 19, 18, 31), (5, 20, 23, 4), (20, 21, 22, 23), (3, 16, 19, 2), (16, 17, 18, 19), (122, 116, 26, 27), (109, 115, 29, 28), (43, 44, 33, 32), (38, 42, 40, 39), (146, 43, 32, 133), (134, 41, 47, 140), (37, 36, 46, 45), (73, 42, 38, 69), (41, 35, 34, 47), (158, 64, 41, 134), (66, 48, 37, 45), (70, 69, 38, 39), (194, 74, 46, 145), (63, 52, 34, 35), (182, 78, 43, 146), (61, 70, 39, 40), (239, 224, 71, 60), (60, 71, 70, 61), (243, 204, 53, 62), (62, 53, 52, 63), (224, 247, 68, 71), (71, 68, 69, 70), (220, 200, 49, 67), (67, 49, 48, 66), (295, 216, 65, 152), (152, 65, 64, 158), (271, 239, 60, 164), (164, 60, 61, 170), (208, 235, 56, 55), (55, 56, 57, 54), (200, 231, 50, 49), (49, 50, 51, 48), (235, 212, 59, 56), (56, 59, 58, 57), (216, 243, 62, 65), (65, 62, 63, 64), (359, 300, 79, 176), (176, 79, 78, 182), (335, 296, 75, 188), (188, 75, 74, 194), (76, 193, 199, 77), (192, 191, 197, 198), (190, 189, 195, 196), (311, 315, 193, 76), (315, 319, 192, 193), (319, 323, 191, 192), (323, 327, 190, 191), (327, 331, 189, 190), (331, 335, 188, 189), (72, 181, 187, 73), (180, 179, 185, 186), (178, 177, 183, 184), (307, 339, 181, 72), (339, 343, 180, 181), (343, 347, 179, 180), (347, 351, 178, 179), (351, 355, 177, 178), (355, 359, 176, 177), (59, 169, 175, 58), (168, 167, 173, 174), (166, 165, 171, 172), (212, 251, 169, 59), (251, 255, 168, 169), (255, 259, 167, 168), (259, 263, 166, 167), (263, 267, 165, 166), (267, 271, 164, 165), (50, 157, 163, 51), (156, 155, 161, 162), (175, 169, 176, 182), (154, 153, 159, 160), (168, 177, 176, 169), (231, 275, 157, 50), (275, 279, 156, 157), (279, 283, 155, 156), (283, 287, 154, 155), (287, 291, 153, 154), (291, 295, 152, 153), (73, 187, 151, 42), (187, 186, 150, 151), (186, 185, 149, 150), (185, 184, 148, 149), (184, 183, 147, 148), (183, 182, 146, 147), (77, 199, 140, 47), (199, 198, 141, 140), (198, 197, 142, 141), (197, 196, 143, 142), (196, 195, 144, 143), (195, 194, 145, 144), (51, 163, 139, 36), (163, 162, 138, 139), (162, 161, 137, 138), (161, 160, 136, 137), (160, 159, 135, 136), (159, 158, 134, 135), (36, 139, 145, 46), (139, 138, 144, 145), (138, 137, 143, 144), (137, 136, 142, 143), (136, 135, 141, 142), (135, 134, 140, 141), (42, 151, 128, 40), (151, 150, 129, 128), (150, 149, 130, 129), (149, 148, 131, 130), (148, 147, 132, 131), (147, 146, 133, 132), (30, 31, 110, 104), (104, 110, 111, 105), (105, 111, 112, 106), (106, 112, 113, 107), (107, 113, 114, 108), (108, 114, 115, 109), (25, 24, 121, 127), (127, 121, 120, 126), (126, 120, 119, 125), (125, 119, 118, 124), (124, 118, 117, 123), (123, 117, 116, 122), (58, 175, 133, 32), (175, 174, 132, 133), (174, 173, 131, 132), (173, 172, 130, 131), (172, 171, 129, 130), (171, 170, 128, 129), (11, 91, 109, 28), (91, 90, 108, 109), (90, 89, 107, 108), (89, 88, 106, 107), (88, 87, 105, 106), (87, 86, 104, 105), (8, 80, 91, 11), (80, 81, 90, 91), (81, 82, 89, 90), (82, 83, 88, 89), (83, 84, 87, 88), (84, 85, 86, 87), (12, 92, 103, 15), (92, 93, 102, 103), (93, 94, 101, 102), (94, 95, 100, 101), (95, 96, 99, 100), (96, 97, 98, 99), (29, 115, 98, 14), (115, 114, 99, 98), (114, 113, 100, 99), (113, 112, 101, 100), (112, 111, 102, 101), (111, 110, 103, 102), (174, 175, 182, 183), (168, 174, 183, 177), (166, 179, 178, 167), (173, 167, 178, 184), (172, 173, 184, 185), (166, 172, 185, 179), (164, 181, 180, 165), (187, 181, 164, 170), (186, 187, 170, 171), (180, 186, 171, 165), (152, 193, 192, 153), (199, 193, 152, 158), (198, 199, 158, 159), (192, 198, 159, 153), (154, 191, 190, 155), (161, 155, 190, 196), (160, 161, 196, 197), (154, 160, 197, 191), (156, 189, 188, 157), (163, 157, 188, 194), (162, 163, 194, 195), (156, 162, 195, 189), (93, 92, 292, 288), (289, 293, 294, 290), (94, 93, 288, 284), (284, 288, 289, 285), (285, 289, 290, 286), (286, 290, 291, 287), (95, 94, 284, 280), (281, 285, 286, 282), (96, 95, 280, 276), (276, 280, 281, 277), (277, 281, 282, 278), (278, 282, 283, 279), (97, 96, 276, 272), (273, 277, 278, 274), (13, 97, 272, 228), (228, 272, 273, 229), (229, 273, 274, 230), (230, 274, 275, 231), (81, 80, 268, 264), (265, 269, 270, 266), (82, 81, 264, 260), (260, 264, 265, 261), (261, 265, 266, 262), (262, 266, 267, 263), (83, 82, 260, 256), (257, 261, 262, 258), (84, 83, 256, 252), (252, 256, 257, 253), (253, 257, 258, 254), (254, 258, 259, 255), (85, 84, 252, 248), (249, 253, 254, 250), (9, 85, 248, 215), (215, 248, 249, 214), (214, 249, 250, 213), (213, 250, 251, 212), (12, 7, 240, 219), (219, 240, 241, 218), (218, 241, 242, 217), (217, 242, 243, 216), (3, 9, 215, 232), (232, 215, 214, 233), (233, 214, 213, 234), (234, 213, 212, 235), (5, 13, 228, 203), (203, 228, 229, 202), (202, 229, 230, 201), (201, 230, 231, 200), (16, 3, 232, 211), (211, 232, 233, 210), (210, 233, 234, 209), (209, 234, 235, 208), (80, 8, 236, 268), (268, 236, 237, 269), (269, 237, 238, 270), (270, 238, 239, 271), (92, 12, 219, 292), (292, 219, 218, 293), (293, 218, 217, 294), (294, 217, 216, 295), (20, 5, 203, 223), (223, 203, 202, 222), (222, 202, 201, 221), (221, 201, 200, 220), (1, 21, 244, 227), (227, 244, 245, 226), (226, 245, 246, 225), (225, 246, 247, 224), (7, 17, 207, 240), (240, 207, 206, 241), (241, 206, 205, 242), (242, 205, 204, 243), (8, 1, 227, 236), (236, 227, 226, 237), (237, 226, 225, 238), (238, 225, 224, 239), (123, 122, 356, 352), (353, 357, 358, 354), (124, 123, 352, 348), (348, 352, 353, 349), (349, 353, 354, 350), (350, 354, 355, 351), (125, 124, 348, 344), (345, 349, 350, 346), (126, 125, 344, 340), (340, 344, 345, 341), (341, 345, 346, 342), (342, 346, 347, 343), (127, 126, 340, 336), (272, 332, 333, 273), (337, 341, 342, 338), (276, 328, 332, 272), (25, 127, 336, 304), (304, 336, 337, 305), (305, 337, 338, 306), (306, 338, 339, 307), (120, 121, 332, 328), (277, 329, 328, 276), (329, 333, 334, 330), (273, 333, 329, 277), (119, 120, 328, 324), (324, 328, 329, 325), (325, 329, 330, 326), (326, 330, 331, 327), (118, 119, 324, 320), (274, 334, 335, 275), (321, 325, 326, 322), (278, 330, 334, 274), (117, 118, 320, 316), (316, 320, 321, 317), (317, 321, 322, 318), (318, 322, 323, 319), (116, 117, 316, 312), (279, 331, 330, 278), (313, 317, 318, 314), (275, 335, 331, 279), (26, 116, 312, 308), (308, 312, 313, 309), (309, 313, 314, 310), (310, 314, 315, 311), (77, 47, 34, 52), (121, 24, 299, 332), (332, 299, 298, 333), (333, 298, 297, 334), (334, 297, 296, 335), (122, 27, 303, 356), (356, 303, 302, 357), (357, 302, 301, 358), (358, 301, 300, 359), (283, 327, 323, 287), (287, 323, 322, 286), (286, 322, 326, 282), (282, 326, 327, 283), (281, 325, 321, 285), (285, 321, 320, 284), (284, 320, 324, 280), (280, 324, 325, 281), (289, 317, 313, 293), (293, 313, 312, 292), (292, 312, 316, 288), (288, 316, 317, 289), (291, 319, 315, 295), (295, 315, 314, 294), (294, 314, 318, 290), (290, 318, 319, 291), (251, 359, 355, 255), (255, 355, 354, 254), (254, 354, 358, 250), (250, 358, 359, 251), (249, 357, 353, 253), (253, 353, 352, 252), (252, 352, 356, 248), (248, 356, 357, 249), (259, 351, 347, 263), (263, 347, 346, 262), (262, 346, 350, 258), (258, 350, 351, 259), (257, 349, 345, 261), (261, 345, 344, 260), (260, 344, 348, 256), (256, 348, 349, 257), (267, 343, 339, 271), (271, 339, 338, 270), (270, 338, 342, 266), (266, 342, 343, 267), (265, 341, 337, 269), (269, 337, 336, 268), (268, 336, 340, 264), (264, 340, 341, 265), (72, 73, 69, 68), (307, 72, 68, 247), (306, 307, 247, 246), (305, 306, 246, 245), (304, 305, 245, 244), (25, 304, 244, 21), (24, 25, 21, 20), (299, 24, 20, 223), (298, 299, 223, 222), (297, 298, 222, 221), (296, 297, 221, 220), (75, 296, 220, 67), (74, 75, 67, 66), (46, 74, 66, 45), (76, 77, 52, 53), (311, 76, 53, 204), (310, 311, 204, 205), (309, 310, 205, 206), (308, 309, 206, 207), (26, 308, 207, 17), (27, 26, 17, 16), (303, 27, 16, 211), (302, 303, 211, 210), (301, 302, 210, 209), (300, 301, 209, 208), (79, 300, 208, 55), (78, 79, 55, 54), (43, 78, 54, 44)])
me_cube_005.use_remesh_preserve_volume = False
me_cube_005.use_remesh_preserve_attributes = False
me_cube_005.use_mirror_vertex_groups = False
me_cube_005.update()
me_cube_004 = bpy.data.meshes.new('Cube.004')
me_cube_004.from_pydata([(-2.0, -2.0, -1.0), (-2.0, -2.0, 4.0), (-2.0, 2.0, -1.0), (-2.0, 2.0, 4.0), (2.0, -2.0, -1.0), (2.0, -2.0, 4.0), (2.0, 2.0, -1.0), (2.0, 2.0, 4.0), (-2.0, -1.0, 4.0), (-2.0, 1.0, 4.0), (-2.0, 1.0, -1.0), (-2.0, -1.0, -1.0), (2.0, 1.0, 4.0), (2.0, -1.0, 4.0), (2.0, -1.0, -1.0), (2.0, 1.0, -1.0), (-2.0, -2.0, 3.0), (-2.0, 2.0, 3.0), (2.0, 2.0, 3.0), (2.0, -2.0, 3.0), (2.0, 1.0, 3.0), (2.0, -1.0, 3.0), (-2.0, -1.0, 3.0), (-2.0, 1.0, 3.0)], [], [(23, 17, 2, 10), (17, 18, 6, 2), (21, 19, 4, 14), (19, 16, 0, 4), (10, 2, 6, 15), (12, 7, 3, 9), (5, 13, 8, 1), (13, 12, 9, 8), (0, 11, 14, 4), (21, 14, 11, 22), (18, 20, 15, 6), (16, 22, 11, 0), (20, 21, 22, 23), (8, 9, 23, 22), (1, 8, 22, 16), (12, 13, 21, 20), (7, 12, 20, 18), (5, 1, 16, 19), (13, 5, 19, 21), (3, 7, 18, 17), (9, 3, 17, 23), (15, 20, 23, 10)])
me_cube_004.materials.append(mat_material_002)
me_cube_004.use_remesh_preserve_volume = False
me_cube_004.use_remesh_preserve_attributes = False
me_cube_004.use_mirror_vertex_groups = False
me_cube_004.update()
me_icosphere_001 = bpy.data.meshes.new('Icosphere.001')
me_icosphere_001.from_pydata([(0.0, 0.0, -1.0), (0.7236, -0.5257, -0.4472), (-0.2764, -0.8506, -0.4472), (-0.8944, 0.0, -0.4472), (-0.2764, 0.8506, -0.4472), (0.7236, 0.5257, -0.4472), (0.2764, -0.8506, 0.4472), (-0.7236, -0.5257, 0.4472), (-0.7236, 0.5257, 0.4472), (0.2764, 0.8506, 0.4472), (0.8944, 0.0, 0.4472), (0.0, 0.0, 1.0), (-0.1625, -0.5, -0.8507), (0.4253, -0.309, -0.8507), (0.2629, -0.809, -0.5257), (0.8506, 0.0, -0.5257), (0.4253, 0.309, -0.8507), (-0.5257, 0.0, -0.8507), (-0.6882, -0.5, -0.5257), (-0.1625, 0.5, -0.8507), (-0.6882, 0.5, -0.5257), (0.2629, 0.809, -0.5257), (0.9511, -0.309, 0.0), (0.9511, 0.309, 0.0), (0.0, -1.0, 0.0), (0.5878, -0.809, 0.0), (-0.9511, -0.309, 0.0), (-0.5878, -0.809, 0.0), (-0.5878, 0.809, 0.0), (-0.9511, 0.309, 0.0), (0.5878, 0.809, 0.0), (0.0, 1.0, 0.0), (0.6882, -0.5, 0.5257), (-0.2629, -0.809, 0.5257), (-0.8506, 0.0, 0.5257), (-0.2629, 0.809, 0.5257), (0.6882, 0.5, 0.5257), (0.1625, -0.5, 0.8507), (0.5257, 0.0, 0.8507), (-0.4253, -0.309, 0.8507), (-0.4253, 0.309, 0.8507), (0.1625, 0.5, 0.8507)], [], [(0, 13, 12), (1, 13, 15), (0, 12, 17), (0, 17, 19), (0, 19, 16), (1, 15, 22), (2, 14, 24), (3, 18, 26), (4, 20, 28), (5, 21, 30), (1, 22, 25), (2, 24, 27), (3, 26, 29), (4, 28, 31), (5, 30, 23), (6, 32, 37), (7, 33, 39), (8, 34, 40), (9, 35, 41), (10, 36, 38), (38, 41, 11), (38, 36, 41), (36, 9, 41), (41, 40, 11), (41, 35, 40), (35, 8, 40), (40, 39, 11), (40, 34, 39), (34, 7, 39), (39, 37, 11), (39, 33, 37), (33, 6, 37), (37, 38, 11), (37, 32, 38), (32, 10, 38), (23, 36, 10), (23, 30, 36), (30, 9, 36), (31, 35, 9), (31, 28, 35), (28, 8, 35), (29, 34, 8), (29, 26, 34), (26, 7, 34), (27, 33, 7), (27, 24, 33), (24, 6, 33), (25, 32, 6), (25, 22, 32), (22, 10, 32), (30, 31, 9), (30, 21, 31), (21, 4, 31), (28, 29, 8), (28, 20, 29), (20, 3, 29), (26, 27, 7), (26, 18, 27), (18, 2, 27), (24, 25, 6), (24, 14, 25), (14, 1, 25), (22, 23, 10), (22, 15, 23), (15, 5, 23), (16, 21, 5), (16, 19, 21), (19, 4, 21), (19, 20, 4), (19, 17, 20), (17, 3, 20), (17, 18, 3), (17, 12, 18), (12, 2, 18), (15, 16, 5), (15, 13, 16), (13, 0, 16), (12, 14, 2), (12, 13, 14), (13, 1, 14)])
me_icosphere_001.materials.append(mat_red)
me_icosphere_001.use_remesh_preserve_volume = False
me_icosphere_001.use_remesh_preserve_attributes = False
me_icosphere_001.use_mirror_vertex_groups = False
me_icosphere_001.update()
me_cube_003 = bpy.data.meshes.new('Cube.003')
me_cube_003.from_pydata([(1.0, 1.0, -1.0), (1.0, -1.0, -1.0), (-1.0, -1.0, -1.0), (-1.0, 1.0, -1.0), (1.0, 1.0, 10.0), (1.0, -1.0, 10.0), (-1.0, -1.0, 10.0), (-1.0, 1.0, 10.0)], [], [(0, 1, 2, 3), (4, 7, 6, 5), (0, 4, 5, 1), (1, 5, 6, 2), (2, 6, 7, 3), (4, 0, 3, 7)])
me_cube_003.materials.append(mat_material)
me_cube_003.use_remesh_preserve_volume = False
me_cube_003.use_remesh_preserve_attributes = False
me_cube_003.use_mirror_vertex_groups = False
me_cube_003.update()
me_cube_002 = bpy.data.meshes.new('Cube.002')
me_cube_002.from_pydata([(1.0, 1.0, -1.0), (1.0, -1.0, -1.0), (-1.0, -1.0, -1.0), (-1.0, 1.0, -1.0), (1.0, 1.0, 1.0), (1.0, -1.0, 1.0), (-1.0, -1.0, 1.0), (-1.0, 1.0, 1.0)], [], [(0, 1, 2, 3), (4, 7, 6, 5), (0, 4, 5, 1), (1, 5, 6, 2), (2, 6, 7, 3), (4, 0, 3, 7)])
me_cube_002.materials.append(mat_material)
me_cube_002.use_remesh_preserve_volume = False
me_cube_002.use_remesh_preserve_attributes = False
me_cube_002.use_mirror_vertex_groups = False
me_cube_002.update()
me_cube_001 = bpy.data.meshes.new('Cube.001')
me_cube_001.from_pydata([(-0.9756, -0.9756, -1.0), (-0.9756, -0.9756, 1.0), (-0.9756, 0.9756, -1.0), (-0.9756, 0.9756, 1.0), (0.9756, -0.9756, -1.0), (0.9756, -0.9756, 1.0), (0.9756, 0.9756, -1.0), (0.9756, 0.9756, 1.0), (-0.9756, -0.1829, 1.0), (-0.9756, 0.1829, 1.0), (-0.9756, 0.1829, -1.0), (-0.9756, -0.1829, -1.0), (0.9756, 0.1829, 1.0), (0.9756, -0.1829, 1.0), (0.9756, -0.1829, -1.0), (0.9756, 0.1829, -1.0), (-0.1829, 0.9756, 1.0), (0.1829, 0.9756, 1.0), (0.1829, 0.9756, -1.0), (-0.1829, 0.9756, -1.0), (0.1829, -0.9756, 1.0), (-0.1829, -0.9756, 1.0), (-0.1829, -0.9756, -1.0), (0.1829, -0.9756, -1.0), (0.1829, -0.1829, 1.0), (-0.1829, -0.1829, 1.0), (0.1829, 0.1829, 1.0), (-0.1829, 0.1829, 1.0), (-0.1829, -0.1829, -1.0), (0.1829, -0.1829, -1.0), (-0.1829, 0.1829, -1.0), (0.1829, 0.1829, -1.0)], [], [(9, 3, 2, 10), (17, 7, 6, 18), (13, 5, 4, 14), (21, 1, 0, 22), (31, 18, 6, 15), (27, 16, 3, 9), (21, 25, 8, 1), (25, 27, 9, 8), (23, 29, 14, 4), (29, 31, 15, 14), (7, 12, 15, 6), (12, 13, 14, 15), (1, 8, 11, 0), (8, 9, 10, 11), (11, 10, 30, 28), (24, 26, 31, 29), (0, 11, 28, 22), (22, 28, 29, 23), (13, 12, 26, 24), (26, 27, 30, 31), (5, 13, 24, 20), (20, 24, 25, 21), (12, 7, 17, 26), (26, 17, 16, 27), (10, 2, 19, 30), (30, 19, 18, 31), (5, 20, 23, 4), (20, 21, 22, 23), (3, 16, 19, 2), (16, 17, 18, 19), (25, 24, 29, 28), (27, 25, 28, 30)])
me_cube_001.use_remesh_preserve_volume = False
me_cube_001.use_remesh_preserve_attributes = False
me_cube_001.use_mirror_vertex_groups = False
me_cube_001.update()
me_icosphere = bpy.data.meshes.new('Icosphere')
me_icosphere.from_pydata([(0.0, 0.0, -1.0), (0.7236, -0.5257, -0.4472), (-0.2764, -0.8506, -0.4472), (-0.8944, 0.0, -0.4472), (-0.2764, 0.8506, -0.4472), (0.7236, 0.5257, -0.4472), (0.2764, -0.8506, 0.4472), (-0.7236, -0.5257, 0.4472), (-0.7236, 0.5257, 0.4472), (0.2764, 0.8506, 0.4472), (0.8944, 0.0, 0.4472), (0.0, 0.0, 1.0), (-0.1625, -0.5, -0.8507), (0.4253, -0.309, -0.8507), (0.2629, -0.809, -0.5257), (0.8506, 0.0, -0.5257), (0.4253, 0.309, -0.8507), (-0.5257, 0.0, -0.8507), (-0.6882, -0.5, -0.5257), (-0.1625, 0.5, -0.8507), (-0.6882, 0.5, -0.5257), (0.2629, 0.809, -0.5257), (0.9511, -0.309, 0.0), (0.9511, 0.309, 0.0), (0.0, -1.0, 0.0), (0.5878, -0.809, 0.0), (-0.9511, -0.309, 0.0), (-0.5878, -0.809, 0.0), (-0.5878, 0.809, 0.0), (-0.9511, 0.309, 0.0), (0.5878, 0.809, 0.0), (0.0, 1.0, 0.0), (0.6882, -0.5, 0.5257), (-0.2629, -0.809, 0.5257), (-0.8506, 0.0, 0.5257), (-0.2629, 0.809, 0.5257), (0.6882, 0.5, 0.5257), (0.1625, -0.5, 0.8507), (0.5257, 0.0, 0.8507), (-0.4253, -0.309, 0.8507), (-0.4253, 0.309, 0.8507), (0.1625, 0.5, 0.8507)], [], [(0, 13, 12), (1, 13, 15), (0, 12, 17), (0, 17, 19), (0, 19, 16), (1, 15, 22), (2, 14, 24), (3, 18, 26), (4, 20, 28), (5, 21, 30), (1, 22, 25), (2, 24, 27), (3, 26, 29), (4, 28, 31), (5, 30, 23), (6, 32, 37), (7, 33, 39), (8, 34, 40), (9, 35, 41), (10, 36, 38), (38, 41, 11), (38, 36, 41), (36, 9, 41), (41, 40, 11), (41, 35, 40), (35, 8, 40), (40, 39, 11), (40, 34, 39), (34, 7, 39), (39, 37, 11), (39, 33, 37), (33, 6, 37), (37, 38, 11), (37, 32, 38), (32, 10, 38), (23, 36, 10), (23, 30, 36), (30, 9, 36), (31, 35, 9), (31, 28, 35), (28, 8, 35), (29, 34, 8), (29, 26, 34), (26, 7, 34), (27, 33, 7), (27, 24, 33), (24, 6, 33), (25, 32, 6), (25, 22, 32), (22, 10, 32), (30, 31, 9), (30, 21, 31), (21, 4, 31), (28, 29, 8), (28, 20, 29), (20, 3, 29), (26, 27, 7), (26, 18, 27), (18, 2, 27), (24, 25, 6), (24, 14, 25), (14, 1, 25), (22, 23, 10), (22, 15, 23), (15, 5, 23), (16, 21, 5), (16, 19, 21), (19, 4, 21), (19, 20, 4), (19, 17, 20), (17, 3, 20), (17, 18, 3), (17, 12, 18), (12, 2, 18), (15, 16, 5), (15, 13, 16), (13, 0, 16), (12, 14, 2), (12, 13, 14), (13, 1, 14)])
me_icosphere.materials.append(mat_red)
me_icosphere.use_remesh_preserve_volume = False
me_icosphere.use_remesh_preserve_attributes = False
me_icosphere.use_mirror_vertex_groups = False
me_icosphere.update()
me_cube = bpy.data.meshes.new('Cube')
me_cube.from_pydata([(1.0, 1.0, -1.0), (1.0, -1.0, -1.0), (-1.0, -1.0, -1.0), (-1.0, 1.0, -1.0), (1.0, 1.0, 1.0), (1.0, -1.0, 1.0), (-1.0, -1.0, 1.0), (-1.0, 1.0, 1.0)], [], [(0, 1, 2, 3), (4, 7, 6, 5), (0, 4, 5, 1), (1, 5, 6, 2), (2, 6, 7, 3), (4, 0, 3, 7)])
me_cube.materials.append(mat_material)
me_cube.use_remesh_preserve_volume = False
me_cube.use_remesh_preserve_attributes = False
me_cube.use_mirror_vertex_groups = False
me_cube.update()

# ---- objects
ob_cube_008 = bpy.data.objects.new('Cube.008', me_cube_009)
ob_multimat = bpy.data.objects.new('Multimat', me_cube_008)
ob_cube_007 = bpy.data.objects.new('Cube.007', me_cube_007)
ob_cube_006 = bpy.data.objects.new('Cube.006', me_cube_006)
ob_cube_005 = bpy.data.objects.new('Cube.005', me_cube_005)
ob_cube_004 = bpy.data.objects.new('Cube.004', me_cube_004)
ob_icosphere_001 = bpy.data.objects.new('Icosphere.001', me_icosphere_001)
ob_cube_003 = bpy.data.objects.new('Cube.003', me_cube_003)
ob_cube_002 = bpy.data.objects.new('Cube.002', me_cube_002)
ob_cube_001 = bpy.data.objects.new('Cube.001', me_cube_001)
ob_icosphere = bpy.data.objects.new('Icosphere', me_icosphere)
ob_cube = bpy.data.objects.new('Cube', me_cube)

# ---- transforms, parenting, visibility, modifiers, constraints
ob_cube_008.location = (0.0, 16.0, -7.0)
ob_cube_008.rotation_euler = (1.571, 2.22e-16, 2.22e-16)
ob_cube_008.scale = (16.4, 16.4, 0.5)
ob_cube_008.lineart.crease_threshold = 0.0
ob_multimat.location = (-6.0, -11.0, 3.0)
ob_multimat.lock_rotations_4d = False
ob_multimat.empty_display_type = 'ARROWS'
ob_multimat.lineart.crease_threshold = 0.0
ob_cube_007.location = (10.5, 1.0, 3.0)
ob_cube_007.rotation_euler = (0.0, -0.0, 1.571)
ob_cube_007.lineart.crease_threshold = 0.0
ob_cube_006.location = (0.0, 0.0, -0.6)
ob_cube_006.scale = (16.4, 16.4, 0.5)
ob_cube_006.lineart.crease_threshold = 0.0
ob_cube_005.location = (0.0, 0.0, -13.5)
ob_cube_005.scale = (16.4, 16.4, 0.5)
ob_cube_005.lineart.crease_threshold = 0.0
ob_cube_004.location = (5.0, -8.0, 1.0)
ob_cube_004.lineart.crease_threshold = 0.0
ob_icosphere_001.location = (-4.0, 3.0, 3.0)
ob_icosphere_001.scale = (2.1, 2.1, 2.1)
ob_icosphere_001.lineart.crease_threshold = 0.0
ob_cube_003.location = (4.5, 8.5, 1.0)
ob_cube_003.lock_rotations_4d = False
ob_cube_003.empty_display_type = 'ARROWS'
ob_cube_003.lineart.crease_threshold = 0.0
ob_cube_002.location = (5.0, 6.0, 1.0)
ob_cube_002.lock_rotations_4d = False
ob_cube_002.empty_display_type = 'ARROWS'
ob_cube_002.lineart.crease_threshold = 0.0
ob_cube_001.location = (0.0, 0.0, -0.5)
ob_cube_001.scale = (16.4, 16.4, 0.5)
ob_cube_001.lineart.crease_threshold = 0.0
ob_icosphere.location = (-8.0, -4.0, 5.0)
ob_icosphere.lineart.crease_threshold = 0.0
ob_cube.location = (2.0, 8.0, 1.0)
ob_cube.lock_rotations_4d = False
ob_cube.empty_display_type = 'ARROWS'
ob_cube.lineart.crease_threshold = 0.0

# ---- collection membership
col_collection_1.objects.link(ob_cube_008)
col_collection_1.objects.link(ob_multimat)
col_collection_1.objects.link(ob_cube_007)
col_collection_1.objects.link(ob_cube_006)
col_collection_1.objects.link(ob_cube_005)
col_collection_1.objects.link(ob_cube_004)
col_collection_1.objects.link(ob_icosphere_001)
col_collection_1.objects.link(ob_cube_003)
col_collection_1.objects.link(ob_cube_002)
col_collection_1.objects.link(ob_cube_001)
col_collection_1.objects.link(ob_icosphere)
col_collection_1.objects.link(ob_cube)

# ---- scene / render settings (as saved in the file)
scene.frame_start = 1; scene.frame_end = 250; scene.frame_set(1)
scene.render.engine = 'BLENDER_EEVEE_NEXT'
scene.render.image_settings.compression = 90
scene.render.resolution_percentage = 50
scene.render.dither_intensity = 0.0
scene.cycles.use_denoising = False
scene.cycles.samples = 10
scene.cycles.sampling_pattern = 'TABULATED_SOBOL'
scene.cycles.light_sampling_threshold = 0.0
scene.cycles.use_adaptive_sampling = False
scene.cycles.use_light_tree = False
scene.cycles.blur_glossy = 0.0
scene.cycles.pixel_filter_type = 'GAUSSIAN'
scene.cycles.sample_clamp_indirect = 0.0
scene.view_settings.view_transform = 'Standard'
bpy.context.view_layer.update()

# ---- added for rendering (the .blend has no active camera and no usable light): camera, sun
cam_auto = bpy.data.cameras.new('AutoCamera')
cam_auto.lens = 50.0
cam_auto.sensor_width = 36.0
cam_auto.clip_end = 1000.0
ob_auto_camera = bpy.data.objects.new('AutoCamera', cam_auto)
scene.collection.objects.link(ob_auto_camera)
ob_auto_camera.location = (47.8351, -57.4021, 36.7681)
ob_auto_camera.rotation_euler = (1.09748, -7.21219e-08, 0.694738)
scene.camera = ob_auto_camera
light_auto_sun = bpy.data.lights.new('AutoSun', 'SUN')
light_auto_sun.energy = 3.0
light_auto_sun.angle = 0.0523599
ob_auto_sun = bpy.data.objects.new('AutoSun', light_auto_sun)
scene.collection.objects.link(ob_auto_sun)
ob_auto_sun.rotation_euler = (0.872665, 0.174533, 0.523599)
bpy.context.view_layer.update()
